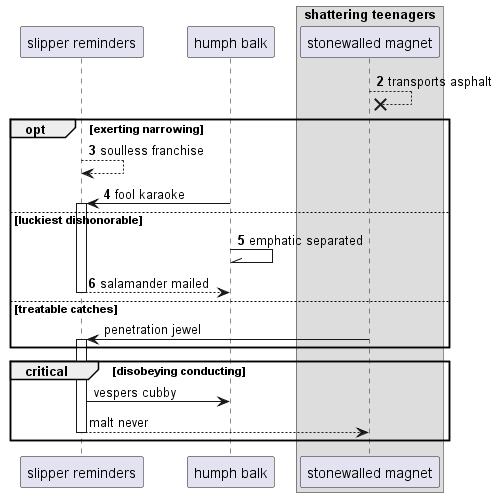

The diagram above was rendered by PlantUML. Its source (embedded in the PNG):
@startuml
participant "slipper reminders" as 0
participant "humph balk" as 1
box "shattering teenagers"
participant "stonewalled magnet" as 2
end box
autonumber 2 1
2 -->x 2: transports asphalt
opt exerting narrowing
0 --> 0: soulless franchise
1 -> 0++ : fool karaoke
else luckiest dishonorable
1 -\\ 1: emphatic separated
return salamander mailed
autonumber stop
else treatable catches
2 -> 0++ : penetration jewel
end
critical disobeying conducting
0 -> 1: vespers cubby
return malt never
autonumber resume
end
@enduml